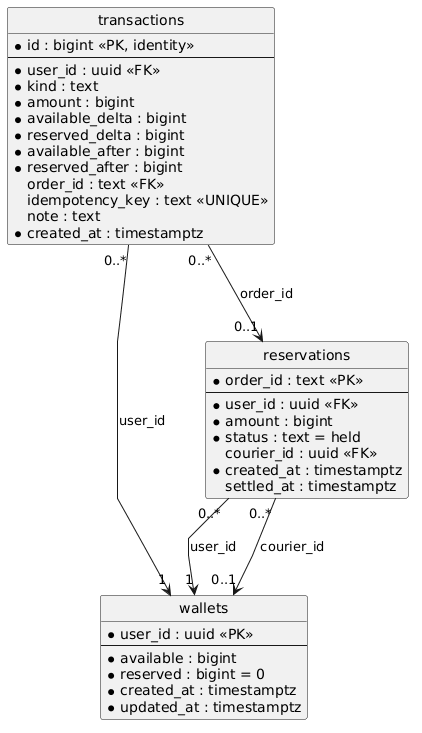

The diagram above was rendered by PlantUML. Its source (embedded in the PNG):
@startuml
hide circle
skinparam linetype polyline
skinparam nodesep 80
skinparam ranksep 80

entity "wallets" as wallets {
  * user_id : uuid <<PK>>
  --
  * available : bigint
  * reserved : bigint = 0
  * created_at : timestamptz
  * updated_at : timestamptz
}

entity "reservations" as reservations {
  * order_id : text <<PK>>
  --
  * user_id : uuid <<FK>>
  * amount : bigint
  * status : text = held
  courier_id : uuid <<FK>>
  * created_at : timestamptz
  settled_at : timestamptz
}

entity "transactions" as transactions {
  * id : bigint <<PK, identity>>
  --
  * user_id : uuid <<FK>>
  * kind : text
  * amount : bigint
  * available_delta : bigint
  * reserved_delta : bigint
  * available_after : bigint
  * reserved_after : bigint
  order_id : text <<FK>>
  idempotency_key : text <<UNIQUE>>
  note : text
  * created_at : timestamptz
}

reservations "0..*" --> "1" wallets : user_id
reservations "0..*" --> "0..1" wallets : courier_id
transactions "0..*" --> "1" wallets : user_id
transactions "0..*" --> "0..1" reservations : order_id
@enduml